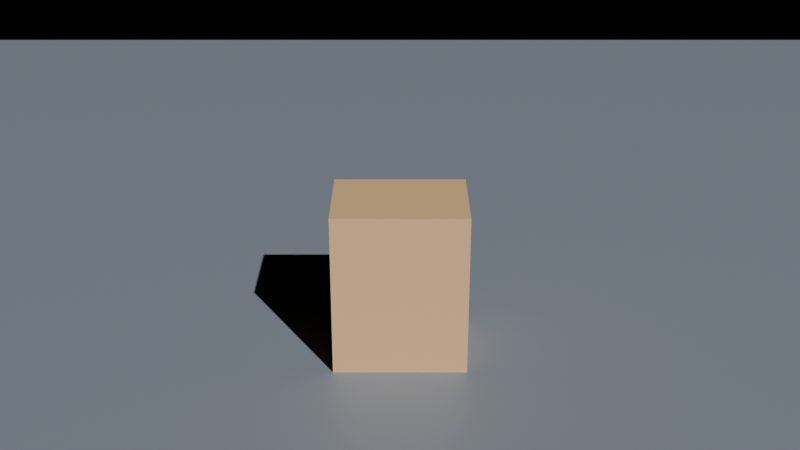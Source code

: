 # Source: blend.blend  (saved by Blender 4.5.91; exported with 4.5.12 LTS)
import bpy
from mathutils import Matrix  # noqa: F401  (used for matrix-valued properties, if any)

bpy.ops.wm.read_factory_settings(use_empty=True)
scene = bpy.context.scene
scene.name = '联机客户端'

# ---- materials (node trees are filled in below, after node groups)
mat_001 = bpy.data.materials.new('地面_材质.001')
mat_001_1 = bpy.data.materials.new('网络节点_材质.001')

# ---- material node trees
mat_001.use_nodes = True; mat_001.node_tree.nodes.clear()
_N = mat_001.node_tree.nodes; _L = mat_001.node_tree.links
n0 = _N.new('ShaderNodeBsdfPrincipled'); n0.name = 'Principled BSDF'; n0.location = (-200, 100)
n0.inputs[0].default_value = (0.28, 0.32, 0.38, 1.0)
n1 = _N.new('ShaderNodeOutputMaterial'); n1.name = 'Material Output'; n1.location = (200, 100)
_L.new(n0.outputs[0], n1.inputs[0])
n1.is_active_output = True
mat_001_1.use_nodes = True; mat_001_1.node_tree.nodes.clear()
_N = mat_001_1.node_tree.nodes; _L = mat_001_1.node_tree.links
n0 = _N.new('ShaderNodeBsdfPrincipled'); n0.name = 'Principled BSDF'; n0.location = (-200, 100)
n0.inputs[0].default_value = (0.95, 0.6, 0.3, 1.0)
n1 = _N.new('ShaderNodeOutputMaterial'); n1.name = 'Material Output'; n1.location = (200, 100)
_L.new(n0.outputs[0], n1.inputs[0])
n1.is_active_output = True

# ---- cameras
cam_001 = bpy.data.cameras.new('机位数据.001')

# ---- lights
light_001 = bpy.data.lights.new('太阳光数据.001', 'SUN')
light_001.energy = 3.0

# ---- meshes
me_cube_002 = bpy.data.meshes.new('Cube.002')
me_cube_002.from_pydata([(-15.0, -15.0, -0.2), (-15.0, -15.0, 0.2), (-15.0, 15.0, -0.2), (-15.0, 15.0, 0.2), (15.0, -15.0, -0.2), (15.0, -15.0, 0.2), (15.0, 15.0, -0.2), (15.0, 15.0, 0.2)], [], [(0, 1, 3, 2), (2, 3, 7, 6), (6, 7, 5, 4), (4, 5, 1, 0), (2, 6, 4, 0), (7, 3, 1, 5)])
_uv = me_cube_002.uv_layers.new(name='UVMap')
_uv.uv.foreach_set('vector', [0.375, 0.0, 0.625, 0.0, 0.625, 0.25, 0.375, 0.25, 0.375, 0.25, 0.625, 0.25, 0.625, 0.5, 0.375, 0.5, 0.375, 0.5, 0.625, 0.5, 0.625, 0.75, 0.375, 0.75, 0.375, 0.75, 0.625, 0.75, 0.625, 1.0, 0.375, 1.0, 0.125, 0.5, 0.375, 0.5, 0.375, 0.75, 0.125, 0.75, 0.625, 0.5, 0.875, 0.5, 0.875, 0.75, 0.625, 0.75])
me_cube_002.materials.append(mat_001)
me_cube_002.update()
me_cube_003 = bpy.data.meshes.new('Cube.003')
me_cube_003.from_pydata([(-0.8, -0.6, -1.0), (-0.8, -0.6, 1.0), (-0.8, 0.6, -1.0), (-0.8, 0.6, 1.0), (0.8, -0.6, -1.0), (0.8, -0.6, 1.0), (0.8, 0.6, -1.0), (0.8, 0.6, 1.0)], [], [(0, 1, 3, 2), (2, 3, 7, 6), (6, 7, 5, 4), (4, 5, 1, 0), (2, 6, 4, 0), (7, 3, 1, 5)])
_uv = me_cube_003.uv_layers.new(name='UVMap')
_uv.uv.foreach_set('vector', [0.375, 0.0, 0.625, 0.0, 0.625, 0.25, 0.375, 0.25, 0.375, 0.25, 0.625, 0.25, 0.625, 0.5, 0.375, 0.5, 0.375, 0.5, 0.625, 0.5, 0.625, 0.75, 0.375, 0.75, 0.375, 0.75, 0.625, 0.75, 0.625, 1.0, 0.375, 1.0, 0.125, 0.5, 0.375, 0.5, 0.375, 0.75, 0.125, 0.75, 0.625, 0.5, 0.875, 0.5, 0.875, 0.75, 0.625, 0.75])
me_cube_003.materials.append(mat_001_1)
me_cube_003.update()

# ---- objects
ob_001 = bpy.data.objects.new('地面.001', me_cube_002)
ob_001_1 = bpy.data.objects.new('网络节点.001', me_cube_003)
ob_001_2 = bpy.data.objects.new('机位.001', cam_001)
ob_001_3 = bpy.data.objects.new('太阳光.001', light_001)

# ---- transforms, parenting, visibility, modifiers, constraints
ob_001.location = (0.0, 0.0, -0.2)
ob_001_1.location = (0.0, 0.0, 1.0)
ob_001_2.location = (0.0, -12.0, 7.0)
ob_001_2.rotation_euler = (1.152, 0.0, 0.0)
ob_001_3.location = (0.0, 0.0, 0.0)
ob_001_3.rotation_euler = (0.8727, 0.0, 0.5236)

# ---- collection membership
scene.collection.objects.link(ob_001)
scene.collection.objects.link(ob_001_1)
scene.collection.objects.link(ob_001_2)
scene.collection.objects.link(ob_001_3)

# ---- scene / render settings (as saved in the file)
scene.camera = ob_001_2
scene.frame_start = 1; scene.frame_end = 250; scene.frame_set(1)
scene.render.engine = 'BLENDER_EEVEE_NEXT'
scene.render.image_settings.exr_codec = 'NONE'
scene.render.simplify_subdivision_render = 0
scene.render.simplify_child_particles_render = 0.0
scene.eevee.use_volume_custom_range = False
scene.eevee.use_fast_gi = False
scene.eevee.use_shadows = False
scene.view_settings.white_balance_temperature = 0.0
scene.view_settings.white_balance_tint = 0.0
scene.view_settings.white_balance_whitepoint = (2.97, 0.5193, -0.0414)
bpy.context.view_layer.update()
